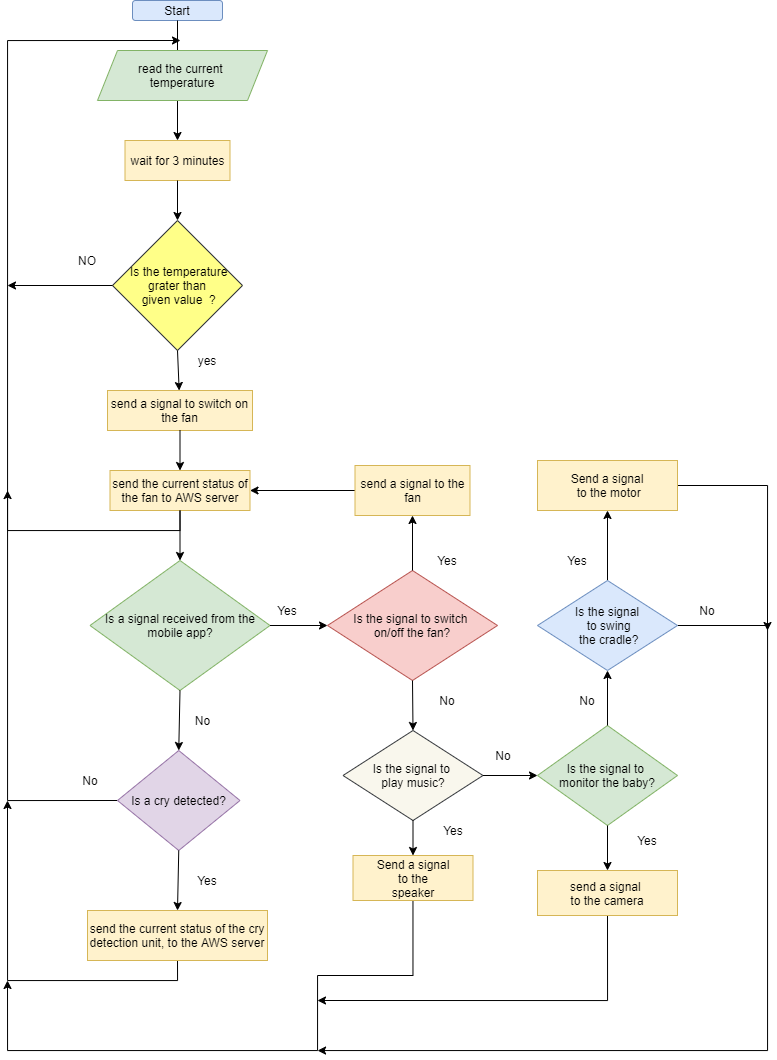

The diagram above was exported from draw.io. Its source (the exported page's mxGraphModel, read from the mxfile embedded in the PNG):
<mxGraphModel dx="1221" dy="1675" grid="1" gridSize="10" guides="1" tooltips="1" connect="1" arrows="1" fold="1" page="1" pageScale="1" pageWidth="850" pageHeight="1100" math="0" shadow="0">
  <root>
    <mxCell id="0" />
    <mxCell id="1" parent="0" />
    <mxCell id="K_Hh0XePT3rCImxjr1U4-1" value="Start" style="rounded=1;whiteSpace=wrap;html=1;fillColor=#dae8fc;strokeColor=#6c8ebf;" vertex="1" parent="1">
      <mxGeometry x="375" y="-260" width="90" height="20" as="geometry" />
    </mxCell>
    <mxCell id="K_Hh0XePT3rCImxjr1U4-2" value="wait for 3 minutes" style="rounded=0;whiteSpace=wrap;html=1;fillColor=#fff2cc;strokeColor=#d6b656;" vertex="1" parent="1">
      <mxGeometry x="367.5" y="-120" width="105" height="40" as="geometry" />
    </mxCell>
    <mxCell id="K_Hh0XePT3rCImxjr1U4-3" value="&amp;nbsp;Is the temperature grater than&lt;br&gt;&amp;nbsp;given value &amp;nbsp;?" style="rhombus;whiteSpace=wrap;html=1;fillColor=#ffff88;strokeColor=#36393d;" vertex="1" parent="1">
      <mxGeometry x="355" y="-40" width="130" height="130" as="geometry" />
    </mxCell>
    <mxCell id="K_Hh0XePT3rCImxjr1U4-4" style="edgeStyle=orthogonalEdgeStyle;rounded=0;orthogonalLoop=1;jettySize=auto;html=1;exitX=0.5;exitY=1;exitDx=0;exitDy=0;" edge="1" parent="1" source="K_Hh0XePT3rCImxjr1U4-3" target="K_Hh0XePT3rCImxjr1U4-3">
      <mxGeometry relative="1" as="geometry" />
    </mxCell>
    <mxCell id="K_Hh0XePT3rCImxjr1U4-5" value="" style="endArrow=classic;html=1;exitX=0.5;exitY=1;exitDx=0;exitDy=0;entryX=0.5;entryY=0;entryDx=0;entryDy=0;" edge="1" parent="1" source="K_Hh0XePT3rCImxjr1U4-1">
      <mxGeometry width="50" height="50" relative="1" as="geometry">
        <mxPoint x="630" y="10" as="sourcePoint" />
        <mxPoint x="420" y="-200" as="targetPoint" />
      </mxGeometry>
    </mxCell>
    <mxCell id="K_Hh0XePT3rCImxjr1U4-6" value="" style="endArrow=classic;html=1;exitX=0.5;exitY=1;exitDx=0;exitDy=0;entryX=0.5;entryY=0;entryDx=0;entryDy=0;" edge="1" parent="1" target="K_Hh0XePT3rCImxjr1U4-2">
      <mxGeometry width="50" height="50" relative="1" as="geometry">
        <mxPoint x="420" y="-160" as="sourcePoint" />
        <mxPoint x="680" y="-40" as="targetPoint" />
      </mxGeometry>
    </mxCell>
    <mxCell id="K_Hh0XePT3rCImxjr1U4-7" value="" style="endArrow=classic;html=1;exitX=0.5;exitY=1;exitDx=0;exitDy=0;entryX=0.5;entryY=0;entryDx=0;entryDy=0;" edge="1" parent="1" source="K_Hh0XePT3rCImxjr1U4-2" target="K_Hh0XePT3rCImxjr1U4-3">
      <mxGeometry width="50" height="50" relative="1" as="geometry">
        <mxPoint x="630" y="10" as="sourcePoint" />
        <mxPoint x="680" y="-40" as="targetPoint" />
      </mxGeometry>
    </mxCell>
    <mxCell id="K_Hh0XePT3rCImxjr1U4-8" style="edgeStyle=orthogonalEdgeStyle;rounded=0;orthogonalLoop=1;jettySize=auto;html=1;exitX=0.5;exitY=1;exitDx=0;exitDy=0;" edge="1" parent="1" source="K_Hh0XePT3rCImxjr1U4-3" target="K_Hh0XePT3rCImxjr1U4-3">
      <mxGeometry relative="1" as="geometry" />
    </mxCell>
    <mxCell id="K_Hh0XePT3rCImxjr1U4-9" value="send a signal to switch on the fan" style="rounded=0;whiteSpace=wrap;html=1;fillColor=#fff2cc;strokeColor=#d6b656;" vertex="1" parent="1">
      <mxGeometry x="350" y="130" width="145" height="40" as="geometry" />
    </mxCell>
    <mxCell id="K_Hh0XePT3rCImxjr1U4-10" value="" style="endArrow=classic;html=1;exitX=0.5;exitY=1;exitDx=0;exitDy=0;" edge="1" parent="1" source="K_Hh0XePT3rCImxjr1U4-3" target="K_Hh0XePT3rCImxjr1U4-9">
      <mxGeometry width="50" height="50" relative="1" as="geometry">
        <mxPoint x="630" y="90" as="sourcePoint" />
        <mxPoint x="680" y="40" as="targetPoint" />
      </mxGeometry>
    </mxCell>
    <mxCell id="K_Hh0XePT3rCImxjr1U4-11" value="yes" style="text;html=1;strokeColor=none;fillColor=none;align=center;verticalAlign=middle;whiteSpace=wrap;rounded=0;" vertex="1" parent="1">
      <mxGeometry x="430" y="90" width="40" height="20" as="geometry" />
    </mxCell>
    <mxCell id="K_Hh0XePT3rCImxjr1U4-12" style="edgeStyle=orthogonalEdgeStyle;rounded=0;orthogonalLoop=1;jettySize=auto;html=1;exitX=0.5;exitY=1;exitDx=0;exitDy=0;" edge="1" parent="1" source="K_Hh0XePT3rCImxjr1U4-13">
      <mxGeometry relative="1" as="geometry">
        <mxPoint x="423" y="-220" as="targetPoint" />
        <Array as="points">
          <mxPoint x="423" y="270" />
          <mxPoint x="250" y="270" />
          <mxPoint x="250" y="-220" />
        </Array>
      </mxGeometry>
    </mxCell>
    <mxCell id="K_Hh0XePT3rCImxjr1U4-13" value="send the current status of the fan to AWS server" style="rounded=0;whiteSpace=wrap;html=1;fillColor=#fff2cc;strokeColor=#d6b656;" vertex="1" parent="1">
      <mxGeometry x="352.5" y="210" width="140" height="40" as="geometry" />
    </mxCell>
    <mxCell id="K_Hh0XePT3rCImxjr1U4-14" value="" style="endArrow=classic;html=1;exitX=0.5;exitY=1;exitDx=0;exitDy=0;entryX=0.5;entryY=0;entryDx=0;entryDy=0;" edge="1" parent="1" source="K_Hh0XePT3rCImxjr1U4-9" target="K_Hh0XePT3rCImxjr1U4-13">
      <mxGeometry width="50" height="50" relative="1" as="geometry">
        <mxPoint x="630" as="sourcePoint" />
        <mxPoint x="680" y="-50" as="targetPoint" />
      </mxGeometry>
    </mxCell>
    <mxCell id="K_Hh0XePT3rCImxjr1U4-15" value="Is a signal received from the mobile app?&lt;br&gt;" style="rhombus;whiteSpace=wrap;html=1;fillColor=#d5e8d4;strokeColor=#82b366;" vertex="1" parent="1">
      <mxGeometry x="332.5" y="300" width="180" height="130" as="geometry" />
    </mxCell>
    <mxCell id="K_Hh0XePT3rCImxjr1U4-16" value="" style="endArrow=classic;html=1;exitX=0.5;exitY=1;exitDx=0;exitDy=0;entryX=0.5;entryY=0;entryDx=0;entryDy=0;" edge="1" parent="1" source="K_Hh0XePT3rCImxjr1U4-13" target="K_Hh0XePT3rCImxjr1U4-15">
      <mxGeometry width="50" height="50" relative="1" as="geometry">
        <mxPoint x="650" y="180" as="sourcePoint" />
        <mxPoint x="700" y="130" as="targetPoint" />
      </mxGeometry>
    </mxCell>
    <mxCell id="K_Hh0XePT3rCImxjr1U4-17" style="edgeStyle=orthogonalEdgeStyle;rounded=0;orthogonalLoop=1;jettySize=auto;html=1;exitX=0;exitY=0.5;exitDx=0;exitDy=0;" edge="1" parent="1" source="K_Hh0XePT3rCImxjr1U4-18">
      <mxGeometry relative="1" as="geometry">
        <mxPoint x="250" y="230" as="targetPoint" />
        <Array as="points">
          <mxPoint x="250" y="540" />
          <mxPoint x="250" y="230" />
        </Array>
      </mxGeometry>
    </mxCell>
    <mxCell id="K_Hh0XePT3rCImxjr1U4-18" value="Is a cry detected?" style="rhombus;whiteSpace=wrap;html=1;fillColor=#e1d5e7;strokeColor=#9673a6;" vertex="1" parent="1">
      <mxGeometry x="360" y="490" width="122.5" height="100" as="geometry" />
    </mxCell>
    <mxCell id="K_Hh0XePT3rCImxjr1U4-19" value="" style="endArrow=classic;html=1;exitX=0.5;exitY=1;exitDx=0;exitDy=0;entryX=0.5;entryY=0;entryDx=0;entryDy=0;" edge="1" parent="1" source="K_Hh0XePT3rCImxjr1U4-15" target="K_Hh0XePT3rCImxjr1U4-18">
      <mxGeometry width="50" height="50" relative="1" as="geometry">
        <mxPoint x="650" y="390" as="sourcePoint" />
        <mxPoint x="700" y="340" as="targetPoint" />
      </mxGeometry>
    </mxCell>
    <mxCell id="K_Hh0XePT3rCImxjr1U4-20" value="No" style="text;html=1;align=center;verticalAlign=middle;resizable=0;points=[];autosize=1;" vertex="1" parent="1">
      <mxGeometry x="430" y="450" width="30" height="20" as="geometry" />
    </mxCell>
    <mxCell id="K_Hh0XePT3rCImxjr1U4-21" value="No" style="text;html=1;strokeColor=none;fillColor=none;align=center;verticalAlign=middle;whiteSpace=wrap;rounded=0;" vertex="1" parent="1">
      <mxGeometry x="312.5" y="510" width="40" height="20" as="geometry" />
    </mxCell>
    <mxCell id="K_Hh0XePT3rCImxjr1U4-22" style="edgeStyle=orthogonalEdgeStyle;rounded=0;orthogonalLoop=1;jettySize=auto;html=1;exitX=0.5;exitY=1;exitDx=0;exitDy=0;" edge="1" parent="1" source="K_Hh0XePT3rCImxjr1U4-23">
      <mxGeometry relative="1" as="geometry">
        <mxPoint x="250" y="540" as="targetPoint" />
      </mxGeometry>
    </mxCell>
    <mxCell id="K_Hh0XePT3rCImxjr1U4-23" value="send the current status of the cry detection unit, to the AWS server" style="rounded=0;whiteSpace=wrap;html=1;fillColor=#fff2cc;strokeColor=#d6b656;" vertex="1" parent="1">
      <mxGeometry x="330" y="650" width="180" height="50" as="geometry" />
    </mxCell>
    <mxCell id="K_Hh0XePT3rCImxjr1U4-24" value="" style="endArrow=classic;html=1;exitX=0.5;exitY=1;exitDx=0;exitDy=0;entryX=0.5;entryY=0;entryDx=0;entryDy=0;" edge="1" parent="1" source="K_Hh0XePT3rCImxjr1U4-18" target="K_Hh0XePT3rCImxjr1U4-23">
      <mxGeometry width="50" height="50" relative="1" as="geometry">
        <mxPoint x="650" y="580" as="sourcePoint" />
        <mxPoint x="700" y="530" as="targetPoint" />
      </mxGeometry>
    </mxCell>
    <mxCell id="K_Hh0XePT3rCImxjr1U4-25" value="Yes" style="text;html=1;strokeColor=none;fillColor=none;align=center;verticalAlign=middle;whiteSpace=wrap;rounded=0;" vertex="1" parent="1">
      <mxGeometry x="430" y="610" width="40" height="20" as="geometry" />
    </mxCell>
    <mxCell id="K_Hh0XePT3rCImxjr1U4-26" value="" style="endArrow=classic;html=1;exitX=0;exitY=0.5;exitDx=0;exitDy=0;" edge="1" parent="1" source="K_Hh0XePT3rCImxjr1U4-3">
      <mxGeometry width="50" height="50" relative="1" as="geometry">
        <mxPoint x="670" y="40" as="sourcePoint" />
        <mxPoint x="250" y="25" as="targetPoint" />
      </mxGeometry>
    </mxCell>
    <mxCell id="K_Hh0XePT3rCImxjr1U4-27" value="NO" style="text;html=1;strokeColor=none;fillColor=none;align=center;verticalAlign=middle;whiteSpace=wrap;rounded=0;" vertex="1" parent="1">
      <mxGeometry x="310" y="-10" width="40" height="20" as="geometry" />
    </mxCell>
    <mxCell id="K_Hh0XePT3rCImxjr1U4-28" value="Is the signal to switch &lt;br&gt;on/off the fan?" style="rhombus;whiteSpace=wrap;html=1;fillColor=#f8cecc;strokeColor=#b85450;" vertex="1" parent="1">
      <mxGeometry x="570" y="310" width="170" height="110" as="geometry" />
    </mxCell>
    <mxCell id="K_Hh0XePT3rCImxjr1U4-29" value="" style="endArrow=classic;html=1;exitX=1;exitY=0.5;exitDx=0;exitDy=0;entryX=0;entryY=0.5;entryDx=0;entryDy=0;" edge="1" parent="1" source="K_Hh0XePT3rCImxjr1U4-15" target="K_Hh0XePT3rCImxjr1U4-28">
      <mxGeometry width="50" height="50" relative="1" as="geometry">
        <mxPoint x="670" y="420" as="sourcePoint" />
        <mxPoint x="720" y="370" as="targetPoint" />
      </mxGeometry>
    </mxCell>
    <mxCell id="K_Hh0XePT3rCImxjr1U4-30" value="Yes" style="text;html=1;strokeColor=none;fillColor=none;align=center;verticalAlign=middle;whiteSpace=wrap;rounded=0;" vertex="1" parent="1">
      <mxGeometry x="510" y="340" width="40" height="20" as="geometry" />
    </mxCell>
    <mxCell id="K_Hh0XePT3rCImxjr1U4-61" style="edgeStyle=none;rounded=0;orthogonalLoop=1;jettySize=auto;html=1;exitX=0;exitY=0.5;exitDx=0;exitDy=0;entryX=1;entryY=0.5;entryDx=0;entryDy=0;" edge="1" parent="1" source="K_Hh0XePT3rCImxjr1U4-32" target="K_Hh0XePT3rCImxjr1U4-13">
      <mxGeometry relative="1" as="geometry" />
    </mxCell>
    <mxCell id="K_Hh0XePT3rCImxjr1U4-32" value="send a signal to the fan" style="rounded=0;whiteSpace=wrap;html=1;fillColor=#fff2cc;strokeColor=#d6b656;" vertex="1" parent="1">
      <mxGeometry x="597.5" y="205" width="115" height="50" as="geometry" />
    </mxCell>
    <mxCell id="K_Hh0XePT3rCImxjr1U4-33" value="" style="endArrow=classic;html=1;exitX=0.5;exitY=0;exitDx=0;exitDy=0;entryX=0.5;entryY=1;entryDx=0;entryDy=0;" edge="1" parent="1" source="K_Hh0XePT3rCImxjr1U4-28" target="K_Hh0XePT3rCImxjr1U4-32">
      <mxGeometry width="50" height="50" relative="1" as="geometry">
        <mxPoint x="670" y="380" as="sourcePoint" />
        <mxPoint x="720" y="330" as="targetPoint" />
      </mxGeometry>
    </mxCell>
    <mxCell id="K_Hh0XePT3rCImxjr1U4-34" value="Yes" style="text;html=1;strokeColor=none;fillColor=none;align=center;verticalAlign=middle;whiteSpace=wrap;rounded=0;" vertex="1" parent="1">
      <mxGeometry x="670" y="290" width="40" height="20" as="geometry" />
    </mxCell>
    <mxCell id="K_Hh0XePT3rCImxjr1U4-35" value="Is the signal to &lt;br&gt;play music?" style="rhombus;whiteSpace=wrap;html=1;fillColor=#f9f7ed;strokeColor=#36393d;" vertex="1" parent="1">
      <mxGeometry x="585.5" y="470" width="140" height="90" as="geometry" />
    </mxCell>
    <mxCell id="K_Hh0XePT3rCImxjr1U4-36" value="" style="endArrow=classic;html=1;exitX=0.5;exitY=1;exitDx=0;exitDy=0;entryX=0.5;entryY=0;entryDx=0;entryDy=0;" edge="1" parent="1" source="K_Hh0XePT3rCImxjr1U4-28" target="K_Hh0XePT3rCImxjr1U4-35">
      <mxGeometry width="50" height="50" relative="1" as="geometry">
        <mxPoint x="670" y="520" as="sourcePoint" />
        <mxPoint x="720" y="470" as="targetPoint" />
      </mxGeometry>
    </mxCell>
    <mxCell id="K_Hh0XePT3rCImxjr1U4-37" style="edgeStyle=orthogonalEdgeStyle;rounded=0;orthogonalLoop=1;jettySize=auto;html=1;" edge="1" parent="1" source="K_Hh0XePT3rCImxjr1U4-38">
      <mxGeometry relative="1" as="geometry">
        <mxPoint x="250" y="720" as="targetPoint" />
        <Array as="points">
          <mxPoint x="656" y="715" />
          <mxPoint x="560" y="715" />
          <mxPoint x="560" y="790" />
        </Array>
      </mxGeometry>
    </mxCell>
    <mxCell id="K_Hh0XePT3rCImxjr1U4-38" value="Send a signal&lt;br&gt;&amp;nbsp;to the&amp;nbsp;&lt;br&gt;speaker" style="rounded=0;whiteSpace=wrap;html=1;fillColor=#fff2cc;strokeColor=#d6b656;" vertex="1" parent="1">
      <mxGeometry x="595.5" y="595" width="120" height="45" as="geometry" />
    </mxCell>
    <mxCell id="K_Hh0XePT3rCImxjr1U4-39" value="" style="endArrow=classic;html=1;exitX=0.5;exitY=1;exitDx=0;exitDy=0;entryX=0.5;entryY=0;entryDx=0;entryDy=0;" edge="1" parent="1" source="K_Hh0XePT3rCImxjr1U4-35" target="K_Hh0XePT3rCImxjr1U4-38">
      <mxGeometry width="50" height="50" relative="1" as="geometry">
        <mxPoint x="670" y="580" as="sourcePoint" />
        <mxPoint x="720" y="530" as="targetPoint" />
      </mxGeometry>
    </mxCell>
    <mxCell id="K_Hh0XePT3rCImxjr1U4-40" value="No" style="text;html=1;strokeColor=none;fillColor=none;align=center;verticalAlign=middle;whiteSpace=wrap;rounded=0;" vertex="1" parent="1">
      <mxGeometry x="670" y="430" width="40" height="20" as="geometry" />
    </mxCell>
    <mxCell id="K_Hh0XePT3rCImxjr1U4-41" value="Yes" style="text;html=1;strokeColor=none;fillColor=none;align=center;verticalAlign=middle;whiteSpace=wrap;rounded=0;" vertex="1" parent="1">
      <mxGeometry x="675.5" y="560" width="40" height="20" as="geometry" />
    </mxCell>
    <mxCell id="K_Hh0XePT3rCImxjr1U4-42" value="Is the signal to &lt;br&gt;monitor the baby?" style="rhombus;whiteSpace=wrap;html=1;fillColor=#d5e8d4;strokeColor=#82b366;" vertex="1" parent="1">
      <mxGeometry x="780" y="465" width="140" height="100" as="geometry" />
    </mxCell>
    <mxCell id="K_Hh0XePT3rCImxjr1U4-43" value="" style="endArrow=classic;html=1;exitX=1;exitY=0.5;exitDx=0;exitDy=0;entryX=0;entryY=0.5;entryDx=0;entryDy=0;" edge="1" parent="1" source="K_Hh0XePT3rCImxjr1U4-35" target="K_Hh0XePT3rCImxjr1U4-42">
      <mxGeometry width="50" height="50" relative="1" as="geometry">
        <mxPoint x="670" y="430" as="sourcePoint" />
        <mxPoint x="720" y="380" as="targetPoint" />
      </mxGeometry>
    </mxCell>
    <mxCell id="K_Hh0XePT3rCImxjr1U4-44" style="edgeStyle=orthogonalEdgeStyle;rounded=0;orthogonalLoop=1;jettySize=auto;html=1;exitX=0.5;exitY=1;exitDx=0;exitDy=0;" edge="1" parent="1" source="K_Hh0XePT3rCImxjr1U4-45">
      <mxGeometry relative="1" as="geometry">
        <mxPoint x="560" y="740" as="targetPoint" />
        <Array as="points">
          <mxPoint x="850" y="740" />
        </Array>
      </mxGeometry>
    </mxCell>
    <mxCell id="K_Hh0XePT3rCImxjr1U4-45" value="send a signal &lt;br&gt;to the camera" style="rounded=0;whiteSpace=wrap;html=1;fillColor=#fff2cc;strokeColor=#d6b656;" vertex="1" parent="1">
      <mxGeometry x="780" y="610" width="140" height="45" as="geometry" />
    </mxCell>
    <mxCell id="K_Hh0XePT3rCImxjr1U4-46" value="" style="endArrow=classic;html=1;exitX=0.5;exitY=1;exitDx=0;exitDy=0;entryX=0.5;entryY=0;entryDx=0;entryDy=0;" edge="1" parent="1" source="K_Hh0XePT3rCImxjr1U4-42" target="K_Hh0XePT3rCImxjr1U4-45">
      <mxGeometry width="50" height="50" relative="1" as="geometry">
        <mxPoint x="670" y="520" as="sourcePoint" />
        <mxPoint x="720" y="470" as="targetPoint" />
      </mxGeometry>
    </mxCell>
    <mxCell id="K_Hh0XePT3rCImxjr1U4-47" value="Yes" style="text;html=1;strokeColor=none;fillColor=none;align=center;verticalAlign=middle;whiteSpace=wrap;rounded=0;" vertex="1" parent="1">
      <mxGeometry x="870" y="570" width="40" height="20" as="geometry" />
    </mxCell>
    <mxCell id="K_Hh0XePT3rCImxjr1U4-48" value="No" style="text;html=1;strokeColor=none;fillColor=none;align=center;verticalAlign=middle;whiteSpace=wrap;rounded=0;" vertex="1" parent="1">
      <mxGeometry x="725.5" y="465" width="40" height="60" as="geometry" />
    </mxCell>
    <mxCell id="K_Hh0XePT3rCImxjr1U4-49" style="edgeStyle=orthogonalEdgeStyle;rounded=0;orthogonalLoop=1;jettySize=auto;html=1;exitX=1;exitY=0.5;exitDx=0;exitDy=0;" edge="1" parent="1" source="K_Hh0XePT3rCImxjr1U4-50">
      <mxGeometry relative="1" as="geometry">
        <mxPoint x="560" y="790" as="targetPoint" />
        <Array as="points">
          <mxPoint x="1010" y="365" />
          <mxPoint x="1010" y="790" />
          <mxPoint x="560" y="790" />
        </Array>
      </mxGeometry>
    </mxCell>
    <mxCell id="K_Hh0XePT3rCImxjr1U4-62" style="edgeStyle=none;rounded=0;orthogonalLoop=1;jettySize=auto;html=1;exitX=0.5;exitY=0;exitDx=0;exitDy=0;entryX=0.5;entryY=1;entryDx=0;entryDy=0;" edge="1" parent="1" source="K_Hh0XePT3rCImxjr1U4-50" target="K_Hh0XePT3rCImxjr1U4-54">
      <mxGeometry relative="1" as="geometry" />
    </mxCell>
    <mxCell id="K_Hh0XePT3rCImxjr1U4-50" value="Is the signal&lt;br&gt;&amp;nbsp;to swing&lt;br&gt;&amp;nbsp;the cradle?" style="rhombus;whiteSpace=wrap;html=1;fillColor=#dae8fc;strokeColor=#6c8ebf;" vertex="1" parent="1">
      <mxGeometry x="780" y="320" width="140" height="90" as="geometry" />
    </mxCell>
    <mxCell id="K_Hh0XePT3rCImxjr1U4-51" value="" style="endArrow=classic;html=1;entryX=0.5;entryY=1;entryDx=0;entryDy=0;exitX=0.5;exitY=0;exitDx=0;exitDy=0;" edge="1" parent="1" source="K_Hh0XePT3rCImxjr1U4-42" target="K_Hh0XePT3rCImxjr1U4-50">
      <mxGeometry width="50" height="50" relative="1" as="geometry">
        <mxPoint x="850" y="460" as="sourcePoint" />
        <mxPoint x="720" y="370" as="targetPoint" />
      </mxGeometry>
    </mxCell>
    <mxCell id="K_Hh0XePT3rCImxjr1U4-52" value="No" style="text;html=1;strokeColor=none;fillColor=none;align=center;verticalAlign=middle;whiteSpace=wrap;rounded=0;" vertex="1" parent="1">
      <mxGeometry x="810" y="430" width="40" height="20" as="geometry" />
    </mxCell>
    <mxCell id="K_Hh0XePT3rCImxjr1U4-53" style="edgeStyle=orthogonalEdgeStyle;rounded=0;orthogonalLoop=1;jettySize=auto;html=1;exitX=1;exitY=0.5;exitDx=0;exitDy=0;" edge="1" parent="1" source="K_Hh0XePT3rCImxjr1U4-54">
      <mxGeometry relative="1" as="geometry">
        <mxPoint x="1010" y="370" as="targetPoint" />
      </mxGeometry>
    </mxCell>
    <mxCell id="K_Hh0XePT3rCImxjr1U4-54" value="Send a signal&lt;br&gt;&amp;nbsp;to the motor" style="rounded=0;whiteSpace=wrap;html=1;fillColor=#fff2cc;strokeColor=#d6b656;" vertex="1" parent="1">
      <mxGeometry x="780" y="200" width="140" height="50" as="geometry" />
    </mxCell>
    <mxCell id="K_Hh0XePT3rCImxjr1U4-56" value="Yes" style="text;html=1;strokeColor=none;fillColor=none;align=center;verticalAlign=middle;whiteSpace=wrap;rounded=0;" vertex="1" parent="1">
      <mxGeometry x="800" y="290" width="40" height="20" as="geometry" />
    </mxCell>
    <mxCell id="K_Hh0XePT3rCImxjr1U4-57" value="No&lt;br&gt;" style="text;html=1;strokeColor=none;fillColor=none;align=center;verticalAlign=middle;whiteSpace=wrap;rounded=0;" vertex="1" parent="1">
      <mxGeometry x="930" y="340" width="40" height="20" as="geometry" />
    </mxCell>
    <mxCell id="K_Hh0XePT3rCImxjr1U4-58" value="read the current &lt;br&gt;temperature" style="shape=parallelogram;perimeter=parallelogramPerimeter;whiteSpace=wrap;html=1;fixedSize=1;fillColor=#d5e8d4;strokeColor=#82b366;" vertex="1" parent="1">
      <mxGeometry x="340" y="-210" width="170" height="50" as="geometry" />
    </mxCell>
  </root>
</mxGraphModel>